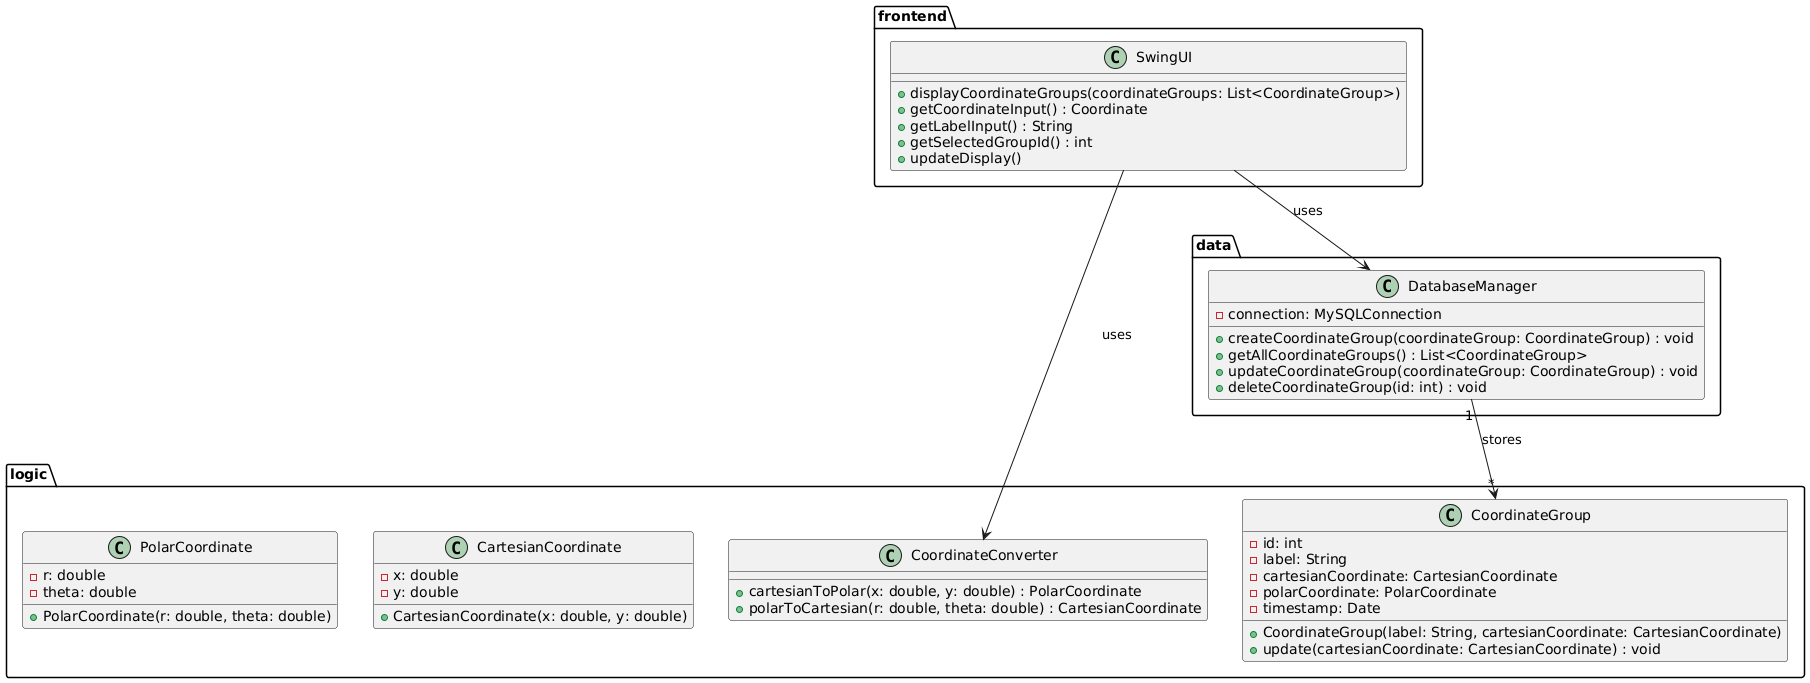

The diagram above was rendered by PlantUML. Its source (embedded in the PNG):
@startuml
package frontend {
  class SwingUI {
    + displayCoordinateGroups(coordinateGroups: List<CoordinateGroup>)
    + getCoordinateInput() : Coordinate
    + getLabelInput() : String
    + getSelectedGroupId() : int
    + updateDisplay()
  }
}

package logic {
  class CoordinateConverter {
    + cartesianToPolar(x: double, y: double) : PolarCoordinate
    + polarToCartesian(r: double, theta: double) : CartesianCoordinate
  }

  class CoordinateGroup {
    - id: int
    - label: String
    - cartesianCoordinate: CartesianCoordinate
    - polarCoordinate: PolarCoordinate
    - timestamp: Date

    + CoordinateGroup(label: String, cartesianCoordinate: CartesianCoordinate)
    + update(cartesianCoordinate: CartesianCoordinate) : void
  }

  class CartesianCoordinate {
    - x: double
    - y: double

    + CartesianCoordinate(x: double, y: double)
  }

  class PolarCoordinate {
    - r: double
    - theta: double

    + PolarCoordinate(r: double, theta: double)
  }
}

package data {
  class DatabaseManager {
    - connection: MySQLConnection

    + createCoordinateGroup(coordinateGroup: CoordinateGroup) : void
    + getAllCoordinateGroups() : List<CoordinateGroup>
    + updateCoordinateGroup(coordinateGroup: CoordinateGroup) : void
    + deleteCoordinateGroup(id: int) : void
  }
}


SwingUI --> logic.CoordinateConverter : uses
SwingUI --> DatabaseManager : uses

DatabaseManager "1" --> "*" logic.CoordinateGroup : stores

@enduml